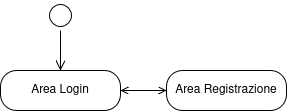

The diagram above was exported from draw.io. Its source (the exported page's mxGraphModel, read from the mxfile embedded in the PNG):
<mxGraphModel dx="1187" dy="669" grid="1" gridSize="10" guides="1" tooltips="1" connect="1" arrows="1" fold="1" page="1" pageScale="1" pageWidth="827" pageHeight="1169" math="0" shadow="0">
  <root>
    <mxCell id="0" />
    <mxCell id="1" parent="0" />
    <mxCell id="v6vCgFK18bfQsartHaII-2" parent="1" style="ellipse;html=1;shape=startState;" value="" vertex="1">
      <mxGeometry height="30" width="30" x="399" y="60" as="geometry" />
    </mxCell>
    <mxCell id="v6vCgFK18bfQsartHaII-3" edge="1" parent="1" source="v6vCgFK18bfQsartHaII-2" style="edgeStyle=orthogonalEdgeStyle;html=1;verticalAlign=bottom;endArrow=open;endSize=8;rounded=0;defaultLabelBackgroundColor=page;labelPadding=0 4;entryX=0.5;entryY=0;entryDx=0;entryDy=0;" target="v6vCgFK18bfQsartHaII-4" value="">
      <mxGeometry relative="1" as="geometry">
        <mxPoint x="414" y="150" as="targetPoint" />
      </mxGeometry>
    </mxCell>
    <mxCell id="v6vCgFK18bfQsartHaII-4" parent="1" style="rounded=1;whiteSpace=wrap;html=1;arcSize=40;" value="Area Login" vertex="1">
      <mxGeometry height="40" width="120" x="354" y="130" as="geometry" />
    </mxCell>
    <mxCell id="v6vCgFK18bfQsartHaII-6" edge="1" parent="1" source="v6vCgFK18bfQsartHaII-4" style="endArrow=open;startArrow=open;html=1;rounded=0;defaultLabelBackgroundColor=page;labelPadding=0 4;endFill=0;startFill=0;entryX=0;entryY=0.5;entryDx=0;entryDy=0;exitX=1;exitY=0.5;exitDx=0;exitDy=0;" target="v6vCgFK18bfQsartHaII-7" value="">
      <mxGeometry height="50" relative="1" width="50" as="geometry">
        <mxPoint x="390" y="260" as="sourcePoint" />
        <mxPoint x="460" y="220" as="targetPoint" />
      </mxGeometry>
    </mxCell>
    <mxCell id="v6vCgFK18bfQsartHaII-7" parent="1" style="rounded=1;whiteSpace=wrap;html=1;arcSize=40;" value="Area Registrazione" vertex="1">
      <mxGeometry height="40" width="120" x="520" y="130" as="geometry" />
    </mxCell>
  </root>
</mxGraphModel>